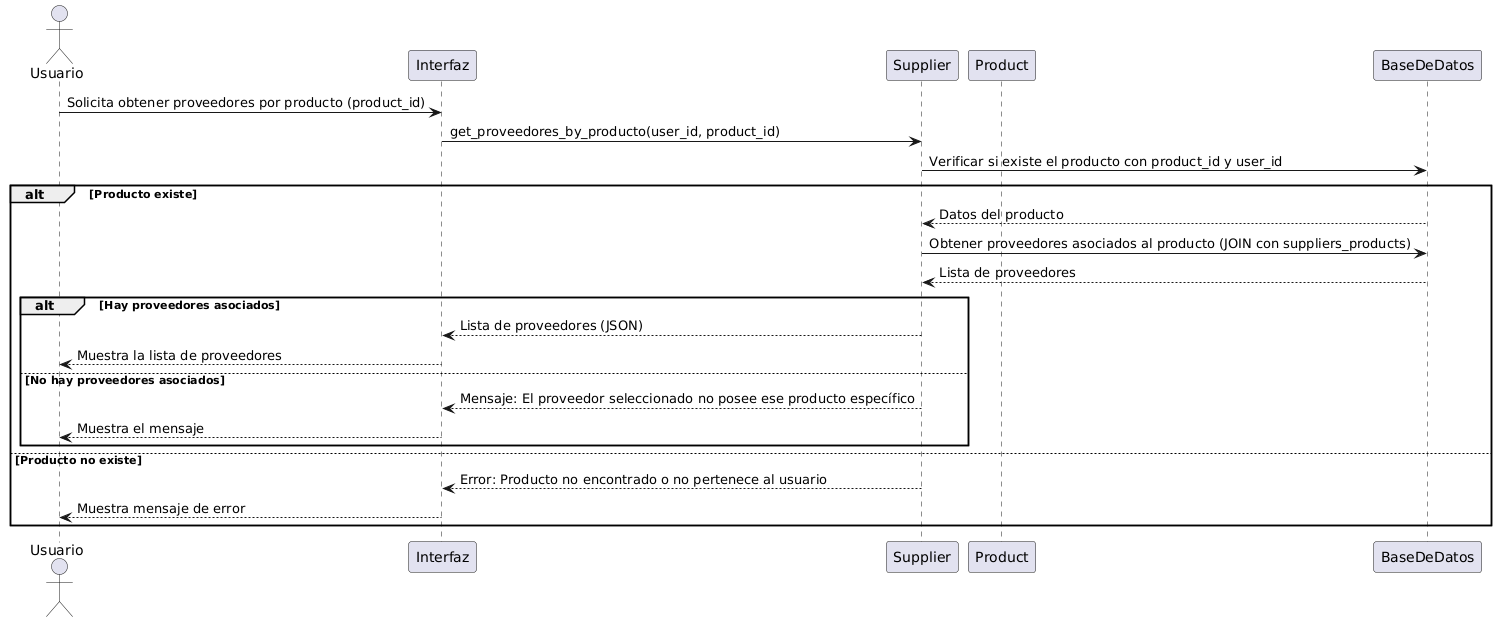

The diagram above was rendered by PlantUML. Its source (embedded in the PNG):
@startuml
actor Usuario
participant Interfaz
participant Supplier
participant Product
participant BaseDeDatos

Usuario -> Interfaz: Solicita obtener proveedores por producto (product_id)
Interfaz -> Supplier: get_proveedores_by_producto(user_id, product_id)
Supplier -> BaseDeDatos: Verificar si existe el producto con product_id y user_id
alt Producto existe
    BaseDeDatos --> Supplier: Datos del producto
    Supplier -> BaseDeDatos: Obtener proveedores asociados al producto (JOIN con suppliers_products)
    BaseDeDatos --> Supplier: Lista de proveedores
    alt Hay proveedores asociados
        Supplier --> Interfaz: Lista de proveedores (JSON)
        Interfaz --> Usuario: Muestra la lista de proveedores
    else No hay proveedores asociados
        Supplier --> Interfaz: Mensaje: El proveedor seleccionado no posee ese producto específico
        Interfaz --> Usuario: Muestra el mensaje
    end
else Producto no existe
    Supplier --> Interfaz: Error: Producto no encontrado o no pertenece al usuario
    Interfaz --> Usuario: Muestra mensaje de error
end
@enduml